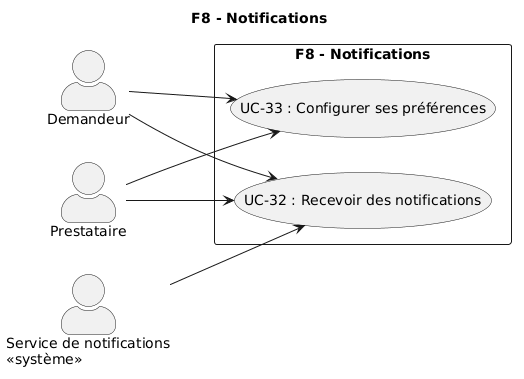

The diagram above was rendered by PlantUML. Its source (embedded in the PNG):
@startuml
title F8 - Notifications

left to right direction
skinparam actorStyle awesome

actor "Demandeur" as demandeur
actor "Prestataire" as prestataire
actor "Service de notifications\n<<système>>" as svcNotif

rectangle "F8 - Notifications" {
  usecase "UC-32 : Recevoir des notifications" as UC32
  usecase "UC-33 : Configurer ses préférences" as UC33
}

svcNotif --> UC32

demandeur --> UC32
demandeur --> UC33

prestataire --> UC32
prestataire --> UC33
@enduml